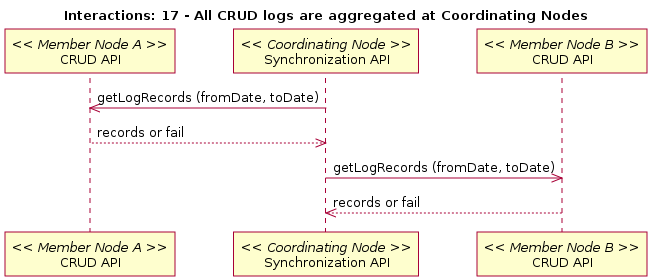

The diagram above was rendered by PlantUML. Its source (embedded in the PNG):
@startuml
title Interactions: 17 - All CRUD logs are aggregated at Coordinating Nodes
note left
participant "CRUD API" as m_crud_a << Member Node A >>
participant "Synchronization API" as c_sync << Coordinating Node >>
c_sync -> m_crud_a: getLogRecords (fromDate, toDate)
c_sync <-- m_crud_a: records or fail
participant "CRUD API" as m_crud_b << Member Node B >>
c_sync -> m_crud_b: getLogRecords (fromDate, toDate)
c_sync <-- m_crud_b: records or fail
@enduml